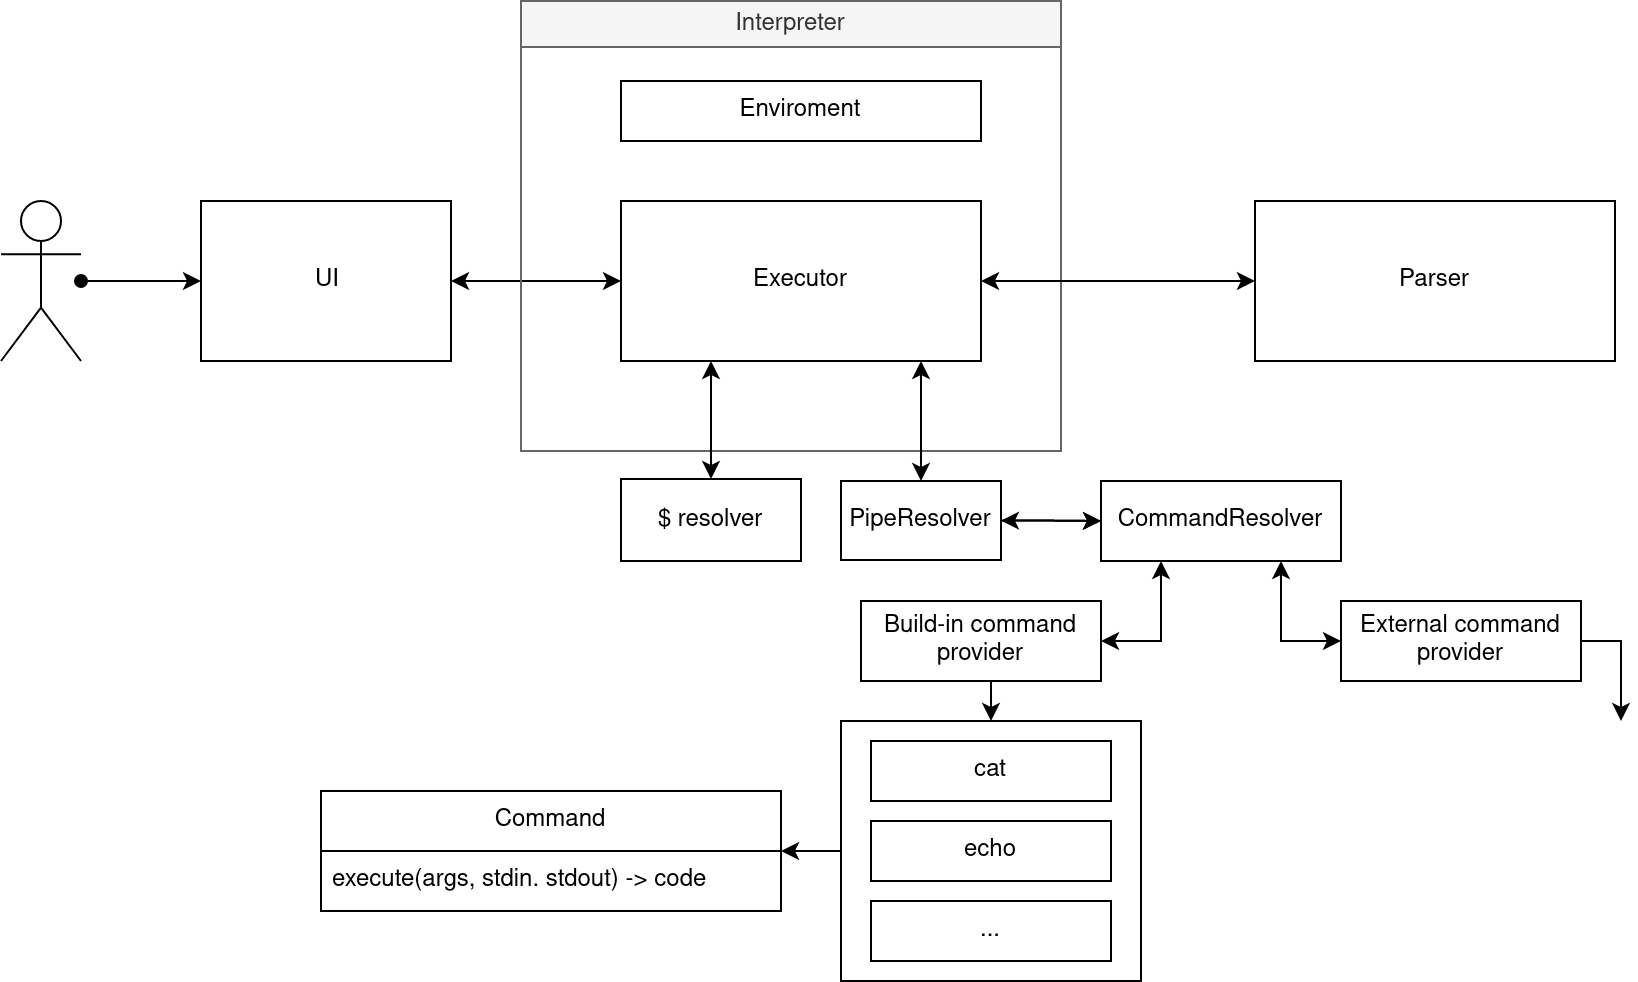

The diagram above was exported from draw.io. Its source (the exported page's mxGraphModel, read from the mxfile embedded in the PNG):
<mxGraphModel dx="2486" dy="733" grid="1" gridSize="10" guides="1" tooltips="1" connect="1" arrows="1" fold="1" page="1" pageScale="1" pageWidth="850" pageHeight="1100" math="0" shadow="0">
  <root>
    <mxCell id="0" />
    <mxCell id="1" parent="0" />
    <mxCell id="t9AQbLvDz2VprETW1dnP-10" value="" style="rounded=0;whiteSpace=wrap;html=1;fillColor=none;" parent="1" vertex="1">
      <mxGeometry x="-420" y="360" width="150" height="130" as="geometry" />
    </mxCell>
    <mxCell id="t9AQbLvDz2VprETW1dnP-45" style="edgeStyle=orthogonalEdgeStyle;rounded=0;orthogonalLoop=1;jettySize=auto;html=1;fontSize=12;startArrow=classic;startFill=1;entryX=0;entryY=0.5;entryDx=0;entryDy=0;" parent="1" source="hrmqE0JWY2D_YtdtsoEF-1" target="t9AQbLvDz2VprETW1dnP-41" edge="1">
      <mxGeometry relative="1" as="geometry">
        <mxPoint x="-530" y="115" as="targetPoint" />
      </mxGeometry>
    </mxCell>
    <mxCell id="hrmqE0JWY2D_YtdtsoEF-1" value="&lt;font style=&quot;font-size: 12px;&quot;&gt;UI&lt;/font&gt;" style="html=1;" parent="1" vertex="1">
      <mxGeometry x="-740" y="100" width="125" height="80" as="geometry" />
    </mxCell>
    <mxCell id="y4gzsRgN9KSxKpraSRKF-53" style="edgeStyle=none;rounded=0;orthogonalLoop=1;jettySize=auto;html=1;entryX=0;entryY=0.5;entryDx=0;entryDy=0;fontSize=18;startArrow=oval;startFill=1;" parent="1" source="y4gzsRgN9KSxKpraSRKF-52" target="hrmqE0JWY2D_YtdtsoEF-1" edge="1">
      <mxGeometry relative="1" as="geometry" />
    </mxCell>
    <mxCell id="y4gzsRgN9KSxKpraSRKF-52" value="" style="shape=umlActor;verticalLabelPosition=bottom;verticalAlign=top;html=1;outlineConnect=0;fontSize=18;" parent="1" vertex="1">
      <mxGeometry x="-840" y="100" width="40" height="80" as="geometry" />
    </mxCell>
    <mxCell id="t9AQbLvDz2VprETW1dnP-53" style="edgeStyle=orthogonalEdgeStyle;rounded=0;orthogonalLoop=1;jettySize=auto;html=1;entryX=0;entryY=0.5;entryDx=0;entryDy=0;fontSize=12;startArrow=classic;startFill=1;exitX=0.75;exitY=1;exitDx=0;exitDy=0;" parent="1" source="t9AQbLvDz2VprETW1dnP-1" target="t9AQbLvDz2VprETW1dnP-3" edge="1">
      <mxGeometry relative="1" as="geometry">
        <Array as="points">
          <mxPoint x="-200" y="320" />
        </Array>
      </mxGeometry>
    </mxCell>
    <mxCell id="t9AQbLvDz2VprETW1dnP-1" value="CommandResolver" style="rounded=0;whiteSpace=wrap;html=1;" parent="1" vertex="1">
      <mxGeometry x="-290" y="240" width="120" height="40" as="geometry" />
    </mxCell>
    <mxCell id="t9AQbLvDz2VprETW1dnP-12" style="edgeStyle=orthogonalEdgeStyle;rounded=0;orthogonalLoop=1;jettySize=auto;html=1;entryX=0.5;entryY=0;entryDx=0;entryDy=0;exitX=0.5;exitY=1;exitDx=0;exitDy=0;" parent="1" source="t9AQbLvDz2VprETW1dnP-2" target="t9AQbLvDz2VprETW1dnP-10" edge="1">
      <mxGeometry relative="1" as="geometry" />
    </mxCell>
    <mxCell id="t9AQbLvDz2VprETW1dnP-2" value="&lt;div&gt;Build-in command provider&lt;/div&gt;" style="rounded=0;whiteSpace=wrap;html=1;" parent="1" vertex="1">
      <mxGeometry x="-410" y="300" width="120" height="40" as="geometry" />
    </mxCell>
    <mxCell id="91o3dEFdgMRWxUaJjJVE-10" style="edgeStyle=orthogonalEdgeStyle;rounded=0;orthogonalLoop=1;jettySize=auto;html=1;exitX=1;exitY=0.5;exitDx=0;exitDy=0;" parent="1" source="t9AQbLvDz2VprETW1dnP-3" edge="1">
      <mxGeometry relative="1" as="geometry">
        <mxPoint x="-30" y="360" as="targetPoint" />
        <Array as="points">
          <mxPoint x="-30" y="320" />
          <mxPoint x="-30" y="360" />
        </Array>
      </mxGeometry>
    </mxCell>
    <mxCell id="t9AQbLvDz2VprETW1dnP-3" value="External command provider" style="rounded=0;whiteSpace=wrap;html=1;" parent="1" vertex="1">
      <mxGeometry x="-170" y="300" width="120" height="40" as="geometry" />
    </mxCell>
    <mxCell id="t9AQbLvDz2VprETW1dnP-6" value="cat" style="rounded=0;whiteSpace=wrap;html=1;" parent="1" vertex="1">
      <mxGeometry x="-405" y="370" width="120" height="30" as="geometry" />
    </mxCell>
    <mxCell id="t9AQbLvDz2VprETW1dnP-21" style="edgeStyle=orthogonalEdgeStyle;rounded=0;orthogonalLoop=1;jettySize=auto;html=1;exitX=0;exitY=0.5;exitDx=0;exitDy=0;" parent="1" source="t9AQbLvDz2VprETW1dnP-10" target="t9AQbLvDz2VprETW1dnP-16" edge="1">
      <mxGeometry relative="1" as="geometry" />
    </mxCell>
    <mxCell id="t9AQbLvDz2VprETW1dnP-7" value="echo" style="rounded=0;whiteSpace=wrap;html=1;" parent="1" vertex="1">
      <mxGeometry x="-405" y="410" width="120" height="30" as="geometry" />
    </mxCell>
    <mxCell id="t9AQbLvDz2VprETW1dnP-8" value="..." style="rounded=0;whiteSpace=wrap;html=1;" parent="1" vertex="1">
      <mxGeometry x="-405" y="450" width="120" height="30" as="geometry" />
    </mxCell>
    <mxCell id="t9AQbLvDz2VprETW1dnP-16" value="Command" style="swimlane;fontStyle=0;childLayout=stackLayout;horizontal=1;startSize=30;horizontalStack=0;resizeParent=1;resizeParentMax=0;resizeLast=0;collapsible=1;marginBottom=0;whiteSpace=wrap;html=1;fillColor=default;" parent="1" vertex="1">
      <mxGeometry x="-680" y="395" width="230" height="60" as="geometry" />
    </mxCell>
    <mxCell id="t9AQbLvDz2VprETW1dnP-17" value="execute(args, stdin. stdout) -&amp;gt; code" style="text;strokeColor=none;fillColor=none;align=left;verticalAlign=middle;spacingLeft=4;spacingRight=4;overflow=hidden;points=[[0,0.5],[1,0.5]];portConstraint=eastwest;rotatable=0;whiteSpace=wrap;html=1;" parent="t9AQbLvDz2VprETW1dnP-16" vertex="1">
      <mxGeometry y="30" width="230" height="30" as="geometry" />
    </mxCell>
    <mxCell id="t9AQbLvDz2VprETW1dnP-36" style="edgeStyle=orthogonalEdgeStyle;rounded=0;orthogonalLoop=1;jettySize=auto;html=1;entryX=0;entryY=0.5;entryDx=0;entryDy=0;" parent="1" source="t9AQbLvDz2VprETW1dnP-33" target="t9AQbLvDz2VprETW1dnP-1" edge="1">
      <mxGeometry relative="1" as="geometry" />
    </mxCell>
    <mxCell id="t9AQbLvDz2VprETW1dnP-68" value="" style="edgeStyle=orthogonalEdgeStyle;rounded=0;orthogonalLoop=1;jettySize=auto;html=1;fontSize=12;startArrow=classic;startFill=1;" parent="1" source="t9AQbLvDz2VprETW1dnP-33" target="t9AQbLvDz2VprETW1dnP-1" edge="1">
      <mxGeometry relative="1" as="geometry" />
    </mxCell>
    <mxCell id="t9AQbLvDz2VprETW1dnP-33" value="PipeResolver" style="rounded=0;whiteSpace=wrap;html=1;fillColor=default;" parent="1" vertex="1">
      <mxGeometry x="-420" y="240" width="80" height="39.5" as="geometry" />
    </mxCell>
    <mxCell id="t9AQbLvDz2VprETW1dnP-38" value="Interpreter" style="swimlane;whiteSpace=wrap;html=1;fontSize=12;fillColor=#f5f5f5;fontStyle=0;fontColor=#333333;strokeColor=#666666;" parent="1" vertex="1">
      <mxGeometry x="-580" width="270" height="225" as="geometry" />
    </mxCell>
    <mxCell id="t9AQbLvDz2VprETW1dnP-41" value="Executor" style="rounded=0;whiteSpace=wrap;html=1;fontSize=12;fillColor=default;" parent="t9AQbLvDz2VprETW1dnP-38" vertex="1">
      <mxGeometry x="50" y="100" width="180" height="80" as="geometry" />
    </mxCell>
    <mxCell id="t9AQbLvDz2VprETW1dnP-42" value="Enviroment" style="rounded=0;whiteSpace=wrap;html=1;fontSize=12;fillColor=default;" parent="t9AQbLvDz2VprETW1dnP-38" vertex="1">
      <mxGeometry x="50" y="40" width="180" height="30" as="geometry" />
    </mxCell>
    <mxCell id="t9AQbLvDz2VprETW1dnP-56" value="$ resolver" style="rounded=0;whiteSpace=wrap;html=1;fontSize=12;fillColor=default;" parent="1" vertex="1">
      <mxGeometry x="-530" y="239" width="90" height="41" as="geometry" />
    </mxCell>
    <mxCell id="t9AQbLvDz2VprETW1dnP-65" value="Parser" style="rounded=0;whiteSpace=wrap;html=1;fontSize=12;fillColor=default;" parent="1" vertex="1">
      <mxGeometry x="-213" y="100" width="180" height="80" as="geometry" />
    </mxCell>
    <mxCell id="91o3dEFdgMRWxUaJjJVE-4" value="" style="endArrow=classic;startArrow=classic;html=1;rounded=0;exitX=0.5;exitY=0;exitDx=0;exitDy=0;entryX=0.25;entryY=1;entryDx=0;entryDy=0;" parent="1" source="t9AQbLvDz2VprETW1dnP-56" target="t9AQbLvDz2VprETW1dnP-41" edge="1">
      <mxGeometry width="50" height="50" relative="1" as="geometry">
        <mxPoint x="-490" y="230" as="sourcePoint" />
        <mxPoint x="-440" y="180" as="targetPoint" />
      </mxGeometry>
    </mxCell>
    <mxCell id="91o3dEFdgMRWxUaJjJVE-5" value="" style="endArrow=classic;startArrow=classic;html=1;rounded=0;exitX=1;exitY=0.5;exitDx=0;exitDy=0;entryX=0;entryY=0.5;entryDx=0;entryDy=0;" parent="1" source="t9AQbLvDz2VprETW1dnP-41" target="t9AQbLvDz2VprETW1dnP-65" edge="1">
      <mxGeometry width="50" height="50" relative="1" as="geometry">
        <mxPoint x="-340" y="180" as="sourcePoint" />
        <mxPoint x="-290" y="130" as="targetPoint" />
      </mxGeometry>
    </mxCell>
    <mxCell id="t9AQbLvDz2VprETW1dnP-63" style="edgeStyle=orthogonalEdgeStyle;rounded=0;orthogonalLoop=1;jettySize=auto;html=1;fontSize=12;startArrow=classic;startFill=1;entryX=0.5;entryY=0;entryDx=0;entryDy=0;" parent="1" source="t9AQbLvDz2VprETW1dnP-41" target="t9AQbLvDz2VprETW1dnP-33" edge="1">
      <mxGeometry relative="1" as="geometry">
        <mxPoint x="-310" y="260" as="targetPoint" />
        <Array as="points">
          <mxPoint x="-380" y="230" />
          <mxPoint x="-380" y="230" />
        </Array>
      </mxGeometry>
    </mxCell>
    <mxCell id="91o3dEFdgMRWxUaJjJVE-13" value="" style="endArrow=classic;startArrow=classic;html=1;rounded=0;entryX=0.25;entryY=1;entryDx=0;entryDy=0;exitX=1;exitY=0.5;exitDx=0;exitDy=0;" parent="1" source="t9AQbLvDz2VprETW1dnP-2" target="t9AQbLvDz2VprETW1dnP-1" edge="1">
      <mxGeometry width="50" height="50" relative="1" as="geometry">
        <mxPoint x="-280" y="350" as="sourcePoint" />
        <mxPoint x="-230" y="300" as="targetPoint" />
        <Array as="points">
          <mxPoint x="-260" y="320" />
        </Array>
      </mxGeometry>
    </mxCell>
  </root>
</mxGraphModel>